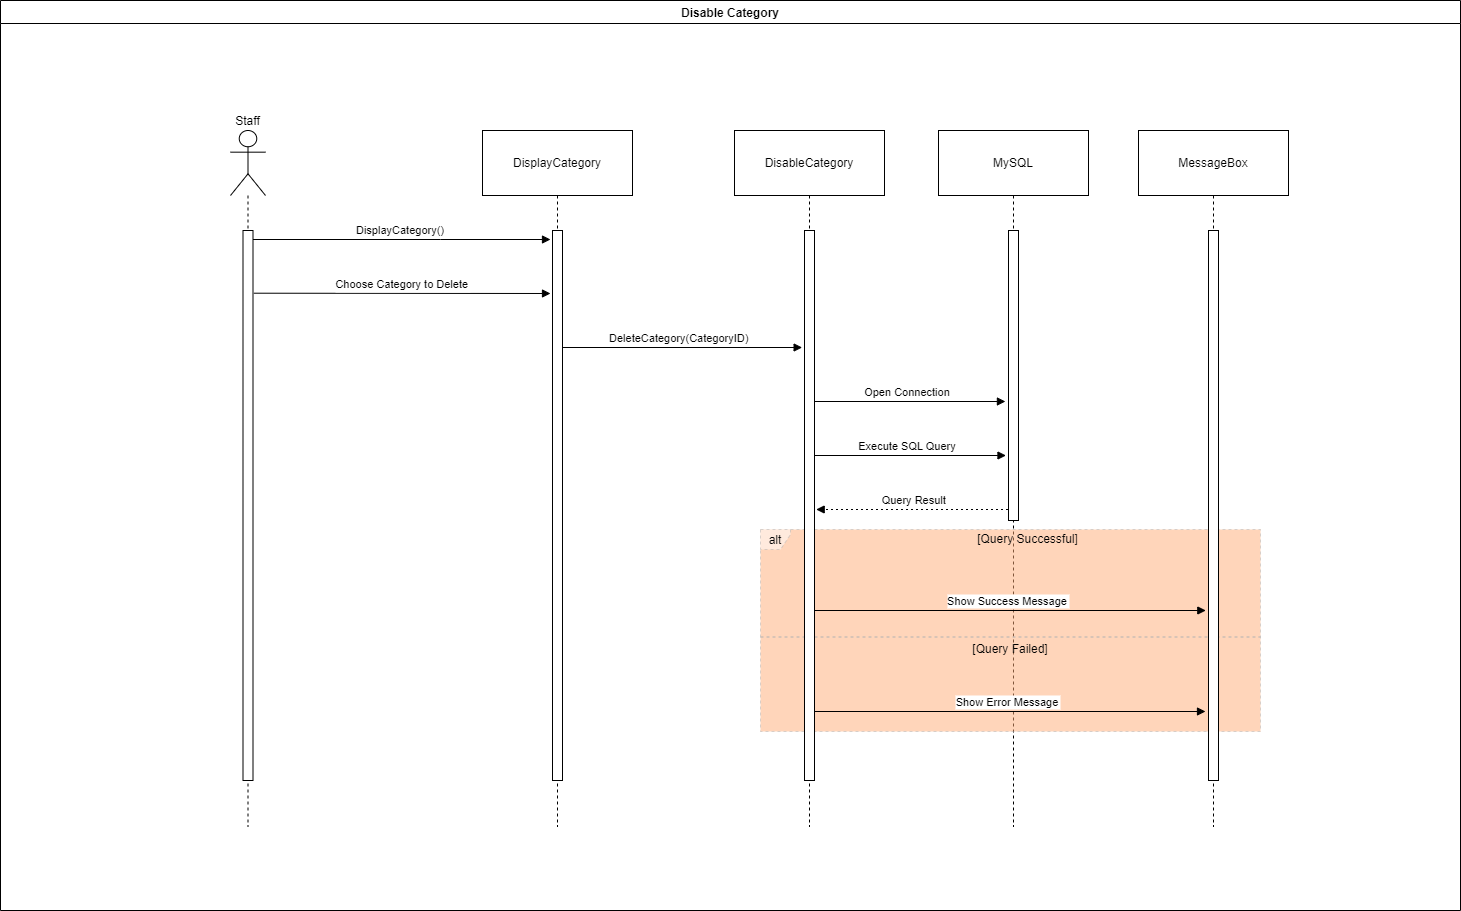

The diagram above was exported from draw.io. Its source (the exported page's mxGraphModel, read from the mxfile embedded in the PNG):
<mxGraphModel dx="-1105" dy="819" grid="1" gridSize="10" guides="1" tooltips="1" connect="1" arrows="1" fold="1" page="0" pageScale="1" pageWidth="827" pageHeight="1169" math="0" shadow="0">
  <root>
    <mxCell id="0" />
    <mxCell id="1" parent="0" />
    <mxCell id="nEMiyUlJCxofDZz4OvLr-223" value="Disable Category" style="swimlane;" vertex="1" parent="1">
      <mxGeometry x="2530" y="300" width="1460" height="910" as="geometry" />
    </mxCell>
    <mxCell id="nEMiyUlJCxofDZz4OvLr-73" value="Staff" style="shape=umlLifeline;perimeter=lifelinePerimeter;whiteSpace=wrap;container=1;dropTarget=0;collapsible=0;recursiveResize=0;outlineConnect=0;portConstraint=eastwest;newEdgeStyle={&quot;edgeStyle&quot;:&quot;elbowEdgeStyle&quot;,&quot;elbow&quot;:&quot;vertical&quot;,&quot;curved&quot;:0,&quot;rounded&quot;:0};participant=umlActor;verticalAlign=bottom;labelPosition=center;verticalLabelPosition=top;align=center;size=65;" vertex="1" parent="nEMiyUlJCxofDZz4OvLr-223">
      <mxGeometry x="230" y="130" width="35" height="696" as="geometry" />
    </mxCell>
    <mxCell id="nEMiyUlJCxofDZz4OvLr-74" value="DisplayCategory" style="shape=umlLifeline;perimeter=lifelinePerimeter;whiteSpace=wrap;container=1;dropTarget=0;collapsible=0;recursiveResize=0;outlineConnect=0;portConstraint=eastwest;newEdgeStyle={&quot;edgeStyle&quot;:&quot;elbowEdgeStyle&quot;,&quot;elbow&quot;:&quot;vertical&quot;,&quot;curved&quot;:0,&quot;rounded&quot;:0};size=65;" vertex="1" parent="nEMiyUlJCxofDZz4OvLr-223">
      <mxGeometry x="482" y="130" width="150" height="696" as="geometry" />
    </mxCell>
    <mxCell id="nEMiyUlJCxofDZz4OvLr-75" value="DisableCategory" style="shape=umlLifeline;perimeter=lifelinePerimeter;whiteSpace=wrap;container=1;dropTarget=0;collapsible=0;recursiveResize=0;outlineConnect=0;portConstraint=eastwest;newEdgeStyle={&quot;edgeStyle&quot;:&quot;elbowEdgeStyle&quot;,&quot;elbow&quot;:&quot;vertical&quot;,&quot;curved&quot;:0,&quot;rounded&quot;:0};size=65;" vertex="1" parent="nEMiyUlJCxofDZz4OvLr-223">
      <mxGeometry x="734" y="130" width="150" height="696" as="geometry" />
    </mxCell>
    <mxCell id="nEMiyUlJCxofDZz4OvLr-76" value="MySQL" style="shape=umlLifeline;perimeter=lifelinePerimeter;whiteSpace=wrap;container=1;dropTarget=0;collapsible=0;recursiveResize=0;outlineConnect=0;portConstraint=eastwest;newEdgeStyle={&quot;edgeStyle&quot;:&quot;elbowEdgeStyle&quot;,&quot;elbow&quot;:&quot;vertical&quot;,&quot;curved&quot;:0,&quot;rounded&quot;:0};size=65;" vertex="1" parent="nEMiyUlJCxofDZz4OvLr-223">
      <mxGeometry x="938" y="130" width="150" height="696" as="geometry" />
    </mxCell>
    <mxCell id="nEMiyUlJCxofDZz4OvLr-77" value="MessageBox" style="shape=umlLifeline;perimeter=lifelinePerimeter;whiteSpace=wrap;container=1;dropTarget=0;collapsible=0;recursiveResize=0;outlineConnect=0;portConstraint=eastwest;newEdgeStyle={&quot;edgeStyle&quot;:&quot;elbowEdgeStyle&quot;,&quot;elbow&quot;:&quot;vertical&quot;,&quot;curved&quot;:0,&quot;rounded&quot;:0};size=65;" vertex="1" parent="nEMiyUlJCxofDZz4OvLr-223">
      <mxGeometry x="1138" y="130" width="150" height="696" as="geometry" />
    </mxCell>
    <mxCell id="nEMiyUlJCxofDZz4OvLr-78" value="alt" style="shape=umlFrame;dashed=1;pointerEvents=0;dropTarget=0;strokeColor=#B3B3B3;height=20;width=30;labelBorderColor=none;labelBackgroundColor=none;textShadow=0;swimlaneFillColor=#FFAC75;opacity=50;" vertex="1" parent="nEMiyUlJCxofDZz4OvLr-223">
      <mxGeometry x="760" y="529" width="500" height="202" as="geometry" />
    </mxCell>
    <mxCell id="nEMiyUlJCxofDZz4OvLr-79" value="[Query Successful]" style="text;strokeColor=none;fillColor=none;align=center;verticalAlign=middle;whiteSpace=wrap;" vertex="1" parent="nEMiyUlJCxofDZz4OvLr-78">
      <mxGeometry x="35.21126760563381" width="464.78873239436626" height="20" as="geometry" />
    </mxCell>
    <mxCell id="nEMiyUlJCxofDZz4OvLr-80" value="[Query Failed]" style="shape=line;dashed=1;whiteSpace=wrap;verticalAlign=top;labelPosition=center;verticalLabelPosition=middle;align=center;strokeColor=#B3B3B3;" vertex="1" parent="nEMiyUlJCxofDZz4OvLr-78">
      <mxGeometry y="106" width="500.00000000000006" height="3" as="geometry" />
    </mxCell>
    <mxCell id="nEMiyUlJCxofDZz4OvLr-81" value="DisplayCategory()" style="verticalAlign=bottom;edgeStyle=elbowEdgeStyle;elbow=vertical;curved=0;rounded=0;endArrow=block;" edge="1" parent="nEMiyUlJCxofDZz4OvLr-223">
      <mxGeometry relative="1" as="geometry">
        <Array as="points">
          <mxPoint x="440" y="239" />
        </Array>
        <mxPoint x="250" y="239" as="sourcePoint" />
        <mxPoint x="550" y="239" as="targetPoint" />
      </mxGeometry>
    </mxCell>
    <mxCell id="nEMiyUlJCxofDZz4OvLr-82" value="Choose Category to Delete" style="verticalAlign=bottom;edgeStyle=elbowEdgeStyle;elbow=vertical;curved=0;rounded=0;endArrow=block;exitX=1.083;exitY=0.114;exitDx=0;exitDy=0;exitPerimeter=0;" edge="1" parent="nEMiyUlJCxofDZz4OvLr-223" source="nEMiyUlJCxofDZz4OvLr-219">
      <mxGeometry relative="1" as="geometry">
        <Array as="points">
          <mxPoint x="440" y="293" />
        </Array>
        <mxPoint x="260" y="293" as="sourcePoint" />
        <mxPoint x="550" y="293" as="targetPoint" />
      </mxGeometry>
    </mxCell>
    <mxCell id="nEMiyUlJCxofDZz4OvLr-83" value="DeleteCategory(CategoryID)" style="verticalAlign=bottom;edgeStyle=elbowEdgeStyle;elbow=vertical;curved=0;rounded=0;endArrow=block;entryX=-0.236;entryY=0.214;entryDx=0;entryDy=0;entryPerimeter=0;" edge="1" parent="nEMiyUlJCxofDZz4OvLr-223" source="nEMiyUlJCxofDZz4OvLr-74" target="nEMiyUlJCxofDZz4OvLr-220">
      <mxGeometry relative="1" as="geometry">
        <Array as="points">
          <mxPoint x="692" y="347" />
        </Array>
      </mxGeometry>
    </mxCell>
    <mxCell id="nEMiyUlJCxofDZz4OvLr-84" value="Open Connection" style="verticalAlign=bottom;edgeStyle=elbowEdgeStyle;elbow=vertical;curved=0;rounded=0;endArrow=block;entryX=-0.308;entryY=0.59;entryDx=0;entryDy=0;entryPerimeter=0;" edge="1" parent="nEMiyUlJCxofDZz4OvLr-223" source="nEMiyUlJCxofDZz4OvLr-75" target="nEMiyUlJCxofDZz4OvLr-221">
      <mxGeometry relative="1" as="geometry">
        <Array as="points">
          <mxPoint x="920" y="401" />
        </Array>
      </mxGeometry>
    </mxCell>
    <mxCell id="nEMiyUlJCxofDZz4OvLr-85" value="Execute SQL Query" style="verticalAlign=bottom;edgeStyle=elbowEdgeStyle;elbow=vertical;curved=0;rounded=0;endArrow=block;entryX=-0.251;entryY=0.777;entryDx=0;entryDy=0;entryPerimeter=0;" edge="1" parent="nEMiyUlJCxofDZz4OvLr-223" source="nEMiyUlJCxofDZz4OvLr-75" target="nEMiyUlJCxofDZz4OvLr-221">
      <mxGeometry relative="1" as="geometry">
        <Array as="points">
          <mxPoint x="920" y="455" />
        </Array>
      </mxGeometry>
    </mxCell>
    <mxCell id="nEMiyUlJCxofDZz4OvLr-86" value="Query Result" style="verticalAlign=bottom;edgeStyle=elbowEdgeStyle;elbow=vertical;curved=0;rounded=0;dashed=1;dashPattern=2 3;endArrow=block;entryX=1.168;entryY=0.508;entryDx=0;entryDy=0;entryPerimeter=0;" edge="1" parent="nEMiyUlJCxofDZz4OvLr-223" source="nEMiyUlJCxofDZz4OvLr-76" target="nEMiyUlJCxofDZz4OvLr-220">
      <mxGeometry relative="1" as="geometry">
        <Array as="points">
          <mxPoint x="923" y="509" />
        </Array>
      </mxGeometry>
    </mxCell>
    <mxCell id="nEMiyUlJCxofDZz4OvLr-87" value="Show Success Message" style="verticalAlign=bottom;edgeStyle=elbowEdgeStyle;elbow=vertical;curved=0;rounded=0;endArrow=block;entryX=-0.268;entryY=0.691;entryDx=0;entryDy=0;entryPerimeter=0;" edge="1" parent="nEMiyUlJCxofDZz4OvLr-223" source="nEMiyUlJCxofDZz4OvLr-75" target="nEMiyUlJCxofDZz4OvLr-222">
      <mxGeometry relative="1" as="geometry">
        <Array as="points">
          <mxPoint x="1020" y="610" />
        </Array>
        <mxPoint x="1200" y="610" as="targetPoint" />
      </mxGeometry>
    </mxCell>
    <mxCell id="nEMiyUlJCxofDZz4OvLr-88" value="Show Error Message" style="verticalAlign=bottom;edgeStyle=elbowEdgeStyle;elbow=vertical;curved=0;rounded=0;endArrow=block;entryX=-0.3;entryY=0.873;entryDx=0;entryDy=0;entryPerimeter=0;" edge="1" parent="nEMiyUlJCxofDZz4OvLr-223" source="nEMiyUlJCxofDZz4OvLr-75" target="nEMiyUlJCxofDZz4OvLr-222">
      <mxGeometry relative="1" as="geometry">
        <Array as="points">
          <mxPoint x="1020" y="711" />
        </Array>
      </mxGeometry>
    </mxCell>
    <mxCell id="nEMiyUlJCxofDZz4OvLr-218" value="" style="rounded=0;whiteSpace=wrap;html=1;" vertex="1" parent="nEMiyUlJCxofDZz4OvLr-223">
      <mxGeometry x="552" y="230" width="10" height="550" as="geometry" />
    </mxCell>
    <mxCell id="nEMiyUlJCxofDZz4OvLr-219" value="" style="rounded=0;whiteSpace=wrap;html=1;" vertex="1" parent="nEMiyUlJCxofDZz4OvLr-223">
      <mxGeometry x="242.5" y="230" width="10" height="550" as="geometry" />
    </mxCell>
    <mxCell id="nEMiyUlJCxofDZz4OvLr-220" value="" style="rounded=0;whiteSpace=wrap;html=1;" vertex="1" parent="nEMiyUlJCxofDZz4OvLr-223">
      <mxGeometry x="804" y="230" width="10" height="550" as="geometry" />
    </mxCell>
    <mxCell id="nEMiyUlJCxofDZz4OvLr-221" value="" style="rounded=0;whiteSpace=wrap;html=1;" vertex="1" parent="nEMiyUlJCxofDZz4OvLr-223">
      <mxGeometry x="1008" y="230" width="10" height="290" as="geometry" />
    </mxCell>
    <mxCell id="nEMiyUlJCxofDZz4OvLr-222" value="" style="rounded=0;whiteSpace=wrap;html=1;" vertex="1" parent="nEMiyUlJCxofDZz4OvLr-223">
      <mxGeometry x="1208" y="230" width="10" height="550" as="geometry" />
    </mxCell>
  </root>
</mxGraphModel>